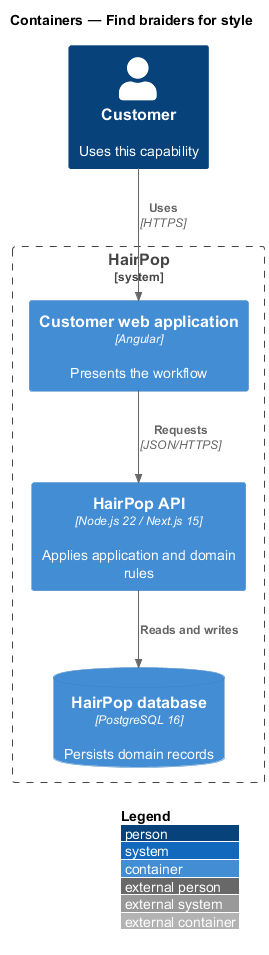

The diagram above was rendered by PlantUML. Its source (embedded in the PNG):
@startuml
!include <C4/C4_Container>
LAYOUT_WITH_LEGEND()
title Containers — Find braiders for style
Person(person, "Customer", "Uses this capability")
System_Boundary(hairpop, "HairPop") {
  Container(web, "Customer web application", "Angular", "Presents the workflow")
  Container(api, "HairPop API", "Node.js 22 / Next.js 15", "Applies application and domain rules")
  ContainerDb(db, "HairPop database", "PostgreSQL 16", "Persists domain records")
}
Rel(person, web, "Uses", "HTTPS")
Rel(web, api, "Requests", "JSON/HTTPS")
Rel(api, db, "Reads and writes")
@enduml